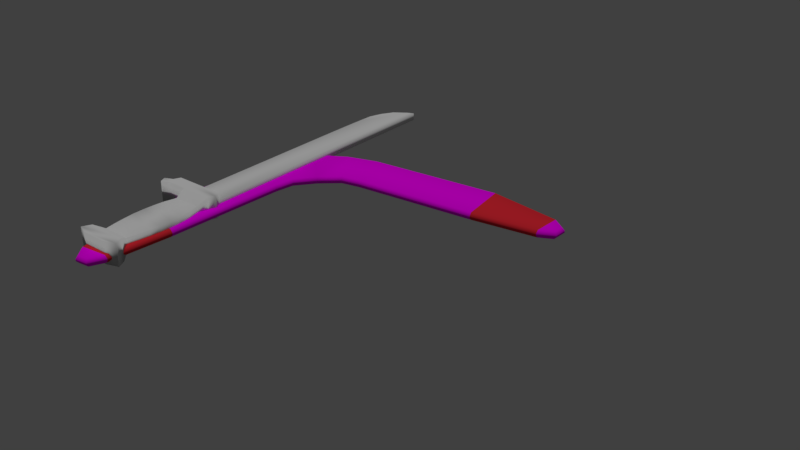 # Source: knife.blend  (saved by Blender 2.77.0; exported with 4.5.12 LTS)
import bpy
from mathutils import Matrix  # noqa: F401  (used for matrix-valued properties, if any)

bpy.ops.wm.read_factory_settings(use_empty=True)
scene = bpy.context.scene
scene.name = 'Scene'

# ---- collections
col_collection_1 = bpy.data.collections.new('Collection 1'); scene.collection.children.link(col_collection_1)

# ---- images (referenced by path relative to the original .blend; pixels are not part of the script)
import os
ASSET_DIR = os.environ.get("B2B_ASSET_DIR", "")  # directory of the original .blend (textures are referenced by path, not embedded)
HERE = os.path.dirname(os.path.abspath(__file__))  # packed textures are extracted next to this script under _unpacked/

def load_image(name, relpath, width, height, colorspace="sRGB"):
    """Load a texture the original file referenced (path relative to the .blend, or extracted next to this script)."""
    p = next((c for c in (os.path.join(HERE, relpath), os.path.join(ASSET_DIR, relpath)) if relpath and os.path.exists(c)), "")
    if p:
        img = bpy.data.images.load(p, check_existing=True)
        img.name = name
    else:  # same state as the original file: an image datablock whose file is absent (Cycles renders it pink)
        img = bpy.data.images.new(name, width, height)
        img.source = "FILE"
        img.filepath = "//" + (relpath or name)
    img.colorspace_settings.name = colorspace
    return img
img_brazilian_rosewood_tif_001 = load_image('Brazilian_Rosewood.tif.001', 'Brazilian_Rosewood.tif', 1024, 1024, 'sRGB')

# ---- materials (node trees are filled in below, after node groups)
mat_grip = bpy.data.materials.new('Grip')
mat_grip.alpha_threshold = 0.0
mat_grip.diffuse_color = (0.8, 0.02712, 0.04174, 1.0)
mat_grip.roughness = 0.5
mat_wood = bpy.data.materials.new('Wood')
mat_wood.alpha_threshold = 0.0
mat_wood.roughness = 0.5

# ---- material node trees
mat_wood.use_nodes = True; mat_wood.node_tree.nodes.clear()
_N = mat_wood.node_tree.nodes; _L = mat_wood.node_tree.links
n0 = _N.new('ShaderNodeOutputMaterial'); n0.name = 'Material Output'; n0.location = (300, 300)
n1 = _N.new('ShaderNodeBsdfDiffuse'); n1.name = 'Diffuse BSDF'; n1.location = (10, 300)
n2 = _N.new('ShaderNodeTexImage'); n2.name = 'Image Texture'; n2.location = (-180, 300)
n2.width = 140
n2.image = img_brazilian_rosewood_tif_001
_L.new(n1.outputs[0], n0.inputs[0])
_L.new(n2.outputs[0], n1.inputs[0])
n0.is_active_output = True

# ---- world
world_world = bpy.data.worlds.new('World'); scene.world = world_world
world_world.color = (0.05088, 0.05088, 0.05088)
world_world.use_sun_shadow = False
world_world.sun_shadow_jitter_overblur = 0.0
world_world.cycles.sampling_method = 'MANUAL'

# ---- lights
light_hemi_001 = bpy.data.lights.new('Hemi.001', 'SUN')
light_hemi_001.transmission_factor = 0.0
light_hemi_001.angle = 0.1993
light_hemi_001.energy = 1.0
light_hemi_001.shadow_buffer_clip_start = 0.5
light_hemi_001.shadow_soft_size = 0.1
light_hemi_001.shadow_cascade_max_distance = 1000.0

# ---- meshes
me_cube_001 = bpy.data.meshes.new('Cube.001')
me_cube_001.from_pydata([(-1.738, -0.08778, -1.0), (1.738, -0.08778, 1.0), (-1.738, -0.08778, 1.0), (1.738, -0.08778, -1.0), (-1.141, 0.4527, 1.0), (-1.141, 0.4527, -1.0), (1.141, 0.4527, 1.0), (1.141, 0.4527, -1.0), (-1.161, 0.3926, -1.0), (-1.0, 0.3426, -0.5167), (-1.211, 0.2925, -0.5167), (-1.311, 0.2425, -0.5167), (-1.352, 0.1924, -0.5167), (-1.345, 0.1424, -0.5167), (-1.263, 0.0923, -0.5167), (-1.152, 0.04224, -0.5167), (-1.0, -0.007814, -0.5167), (1.414, -0.04843, -1.0), (1.161, 0.3926, 1.0), (1.0, 0.3426, 0.5167), (1.211, 0.2925, 0.5167), (1.311, 0.2425, 0.5167), (1.352, 0.1924, 0.5167), (1.345, 0.1424, 0.5167), (1.263, 0.0923, 0.5167), (1.152, 0.04224, 0.5167), (1.0, -0.007814, 0.5167), (-1.414, -0.04843, 1.0), (1.414, -0.04843, 1.0), (-1.0, -0.007814, 0.5167), (-1.152, 0.04224, 0.5167), (-1.263, 0.0923, 0.5167), (-1.345, 0.1424, 0.5167), (-1.352, 0.1924, 0.5167), (-1.311, 0.2425, 0.5167), (-1.211, 0.2925, 0.5167), (-1.0, 0.3426, 0.5167), (-1.161, 0.3926, 1.0), (-1.414, -0.04843, -1.0), (1.0, -0.007814, -0.5167), (1.152, 0.04224, -0.5167), (1.263, 0.0923, -0.5167), (1.345, 0.1424, -0.5167), (1.352, 0.1924, -0.5167), (1.311, 0.2425, -0.5167), (1.211, 0.2925, -0.5167), (1.0, 0.3426, -0.5167), (1.161, 0.3926, -1.0), (-0.9581, -0.1056, -1.0), (0.8769, -0.1056, 1.0), (-0.9581, -0.1056, 1.0), (0.8769, -0.1056, -1.0), (-1.372, 0.4227, 1.0), (1.372, 0.4227, -1.0), (-1.372, 0.4227, -1.0), (1.372, 0.4227, 1.0), (-2.803, 0.4227, 1.0), (-2.572, 0.4527, 1.0), (-2.572, 0.4527, -1.0), (-2.803, 0.4227, -1.0), (-2.593, 0.3926, -1.0), (-2.593, 0.3926, 1.0), (-3.398, 0.4064, -1.0), (-3.187, 0.3764, -1.0), (-3.187, 0.3764, 1.0), (-3.398, 0.4064, 1.0), (1.141, 0.4527, 0.3333), (1.141, 0.4527, -0.3333), (-1.141, 0.4527, 0.3333), (-1.141, 0.4527, -0.3333), (1.141, 1.712, 0.3333), (1.141, 1.712, -0.3333), (0.6793, 1.7, 0.3333), (-1.141, 1.301, 0.3333), (-0.2202, 1.659, 0.3333), (-0.7215, 1.607, 0.3333), (-1.06, 1.546, 0.3333), (-1.104, 1.465, 0.3333), (-1.131, 1.365, 0.3333), (-1.141, 1.301, -0.3333), (0.6793, 1.7, -0.3333), (-1.131, 1.365, -0.3333), (-1.104, 1.465, -0.3333), (-1.06, 1.546, -0.3333), (-0.7215, 1.607, -0.3333), (-0.2202, 1.659, -0.3333)], [], [(38, 17, 3, 0), (2, 0, 48, 50), (55, 6, 4, 52), (54, 5, 7, 53), (37, 52, 56, 61), (17, 28, 1, 3), (27, 38, 0, 2), (29, 30, 15, 16), (30, 31, 14, 15), (31, 32, 13, 14), (32, 33, 12, 13), (33, 34, 11, 12), (34, 35, 10, 11), (35, 36, 9, 10), (36, 37, 8, 9), (28, 27, 2, 1), (39, 26, 28, 17), (16, 15, 40, 39), (15, 14, 41, 40), (14, 13, 42, 41), (13, 12, 43, 42), (12, 11, 44, 43), (11, 10, 45, 44), (10, 9, 46, 45), (9, 8, 47, 46), (16, 39, 17, 38), (26, 29, 27, 28), (26, 25, 30, 29), (25, 24, 31, 30), (24, 23, 32, 31), (23, 22, 33, 32), (22, 21, 34, 33), (21, 20, 35, 34), (20, 19, 36, 35), (19, 18, 37, 36), (55, 18, 47, 53), (18, 19, 46, 47), (19, 20, 45, 46), (20, 21, 44, 45), (21, 22, 43, 44), (22, 23, 42, 43), (23, 24, 41, 42), (24, 25, 40, 41), (25, 26, 39, 40), (29, 16, 38, 27), (0, 3, 51, 48), (1, 2, 50, 49), (3, 1, 49, 51), (6, 55, 53, 7, 67, 66), (5, 54, 59, 58), (8, 54, 53, 47), (18, 55, 52, 37), (56, 57, 58, 59), (60, 61, 64, 63), (54, 8, 60, 59), (8, 37, 61, 60), (52, 4, 57, 56), (4, 68, 69, 5, 58, 57), (64, 65, 62, 63), (56, 59, 62, 65), (61, 56, 65, 64), (59, 60, 63, 62), (67, 7, 5, 69), (6, 66, 68, 4), (67, 69, 79, 81, 82, 83, 84, 85, 80, 71), (68, 66, 70, 72, 74, 75, 76, 77, 78, 73), (70, 71, 80, 72), (66, 67, 71, 70), (72, 80, 85, 74), (74, 85, 84, 75), (75, 84, 83, 76), (76, 83, 82, 77), (77, 82, 81, 78), (78, 81, 79, 73), (69, 68, 73, 79), (48, 51, 49, 50)])
me_cube_001.polygons.foreach_set('use_smooth', [True] * 76)
me_cube_001.use_remesh_preserve_volume = False
me_cube_001.use_remesh_preserve_attributes = False
me_cube_001.use_mirror_vertex_groups = False
me_cube_001.update()
me_boomerang = bpy.data.meshes.new('Boomerang')
me_boomerang.from_pydata([(0.4653, 0.342, -0.01701), (0.4666, 0.3481, -0.01094), (0.4413, 0.2338, -0.01094), (0.4427, 0.24, -0.01701), (0.5261, 0.3085, -0.01701), (0.5288, 0.3138, -0.01094), (0.4766, 0.209, -0.01094), (0.4793, 0.2143, -0.01701), (0.7544, 0.1149, -0.01701), (0.758, 0.1194, -0.01094), (0.6845, 0.02835, -0.01094), (0.6881, 0.03281, -0.01701), (0.8491, -0.02025, -0.01701), (0.8533, -0.01659, -0.01094), (0.7997, -0.06314, -0.01094), (0.8041, -0.05932, -0.01701), (0.8587, -0.05693, -0.01094), (0.8535, -0.05339, -0.01701), (0.8346, -0.06984, -0.01701), (0.8368, -0.07595, -0.01094), (0.4666, 0.3481, -0.006074), (0.4653, 0.342, 2.142e-07), (0.4427, 0.24, 2.142e-07), (0.4413, 0.2338, -0.006074), (0.5288, 0.3138, -0.006074), (0.5261, 0.3085, 2.142e-07), (0.4793, 0.2143, 2.142e-07), (0.4766, 0.209, -0.006074), (0.758, 0.1194, -0.006074), (0.7544, 0.1149, 2.142e-07), (0.6881, 0.03281, 2.142e-07), (0.6845, 0.02835, -0.006074), (0.8533, -0.01659, -0.006074), (0.8491, -0.02025, 2.142e-07), (0.8041, -0.05932, 2.142e-07), (0.7997, -0.06314, -0.006074), (0.8535, -0.05339, 2.142e-07), (0.8587, -0.05693, -0.006074), (0.8368, -0.07595, -0.006074), (0.8346, -0.06984, 2.142e-07), (0.3897, 0.3621, -0.01701), (0.3897, 0.3685, -0.01094), (0.3897, 0.2385, -0.01094), (0.3897, 0.2448, -0.01701), (0.3142, 0.342, -0.01701), (0.3129, 0.3481, -0.01094), (0.3381, 0.2338, -0.01094), (0.3368, 0.24, -0.01701), (0.2534, 0.3085, -0.01701), (0.2507, 0.3138, -0.01094), (0.3028, 0.209, -0.01094), (0.3002, 0.2143, -0.01701), (0.02511, 0.1149, -0.01701), (0.02147, 0.1194, -0.01094), (0.09497, 0.02835, -0.01094), (0.09138, 0.03281, -0.01701), (-0.06963, -0.02025, -0.01701), (-0.07385, -0.01659, -0.01094), (-0.02021, -0.06314, -0.01094), (-0.02461, -0.05932, -0.01701), (-0.07925, -0.05693, -0.01094), (-0.07406, -0.05339, -0.01701), (-0.05511, -0.06984, -0.01701), (-0.05734, -0.07595, -0.01094), (0.3897, 0.3685, -0.006074), (0.3897, 0.3621, 2.142e-07), (0.3897, 0.2448, 2.142e-07), (0.3897, 0.2385, -0.006074), (0.3129, 0.3481, -0.006074), (0.3142, 0.342, 2.142e-07), (0.3368, 0.24, 2.142e-07), (0.3381, 0.2338, -0.006074), (0.2507, 0.3138, -0.006074), (0.2534, 0.3085, 2.142e-07), (0.3002, 0.2143, 2.142e-07), (0.3028, 0.209, -0.006074), (0.02147, 0.1194, -0.006074), (0.02511, 0.1149, 2.142e-07), (0.09138, 0.03281, 2.142e-07), (0.09497, 0.02835, -0.006074), (-0.07385, -0.01659, -0.006074), (-0.06963, -0.02025, 2.142e-07), (-0.02461, -0.05932, 2.142e-07), (-0.02021, -0.06314, -0.006074), (-0.07406, -0.05339, 2.142e-07), (-0.07925, -0.05693, -0.006074), (-0.05734, -0.07595, -0.006074), (-0.05511, -0.06984, 2.142e-07)], [], [(41, 1, 20, 64), (1, 5, 24, 20), (5, 9, 28, 24), (9, 13, 32, 28), (13, 16, 37, 32), (22, 21, 25, 26), (26, 25, 29, 30), (30, 29, 33, 34), (34, 33, 36, 39), (6, 2, 23, 27), (66, 65, 21, 22), (2, 42, 67, 23), (16, 19, 38, 37), (15, 18, 17, 12), (11, 15, 12, 8), (19, 14, 35, 38), (7, 11, 8, 4), (14, 10, 31, 35), (3, 7, 4, 0), (10, 6, 27, 31), (3, 43, 42, 2), (40, 0, 1, 41), (7, 3, 2, 6), (0, 4, 5, 1), (11, 7, 6, 10), (4, 8, 9, 5), (15, 11, 10, 14), (8, 12, 13, 9), (17, 18, 19, 16), (18, 15, 14, 19), (12, 17, 16, 13), (23, 67, 66, 22), (64, 20, 21, 65), (27, 23, 22, 26), (20, 24, 25, 21), (31, 27, 26, 30), (24, 28, 29, 25), (35, 31, 30, 34), (28, 32, 33, 29), (37, 38, 39, 36), (38, 35, 34, 39), (32, 37, 36, 33), (43, 3, 0, 40), (41, 64, 68, 45), (45, 68, 72, 49), (49, 72, 76, 53), (53, 76, 80, 57), (57, 80, 85, 60), (70, 74, 73, 69), (74, 78, 77, 73), (78, 82, 81, 77), (82, 87, 84, 81), (50, 75, 71, 46), (66, 70, 69, 65), (42, 67, 66, 65, 64, 41, 40, 43), (46, 71, 67, 42), (60, 85, 86, 63), (59, 56, 61, 62), (55, 52, 56, 59), (63, 86, 83, 58), (51, 48, 52, 55), (58, 83, 79, 54), (47, 44, 48, 51), (54, 79, 75, 50), (47, 46, 42, 43), (40, 41, 45, 44), (51, 50, 46, 47), (44, 45, 49, 48), (55, 54, 50, 51), (48, 49, 53, 52), (59, 58, 54, 55), (52, 53, 57, 56), (61, 60, 63, 62), (62, 63, 58, 59), (56, 57, 60, 61), (71, 70, 66, 67), (64, 65, 69, 68), (75, 74, 70, 71), (68, 69, 73, 72), (79, 78, 74, 75), (72, 73, 77, 76), (83, 82, 78, 79), (76, 77, 81, 80), (85, 84, 87, 86), (86, 87, 82, 83), (80, 81, 84, 85), (43, 40, 44, 47)])
me_boomerang.polygons.foreach_set('use_smooth', [True] * 87)
me_boomerang.polygons.foreach_set('material_index', [1, 1, 1, 0, 1, 1, 1, 0, 1, 1, 1, 1, 1, 1, 0, 1, 1, 0, 1, 1, 1, 1, 1, 1, 1, 1, 0, 0, 1, 1, 1, 1, 1, 1, 1, 1, 1, 0, 0, 1, 1, 1, 1, 1, 1, 1, 0, 1, 1, 1, 0, 1, 1, 1, 1, 1, 1, 1, 0, 1, 1, 0, 1, 1, 1, 1, 1, 1, 1, 1, 0, 0, 1, 1, 1, 1, 1, 1, 1, 1, 1, 0, 0, 1, 1, 1, 1])
_uv = me_boomerang.uv_layers.new(name='UVMap')
_uv.uv.foreach_set('vector', [0.4998, 0.503, 0.5383, 0.503, 0.5383, 0.5055, 0.4998, 0.5055, 0.5383, 0.503, 0.5693, 0.503, 0.5693, 0.5055, 0.5383, 0.5055, 0.5693, 0.503, 0.6839, 0.503, 0.6839, 0.5055, 0.5693, 0.5055, 0.6013, 0.503, 0.5333, 0.503, 0.5333, 0.5055, 0.6013, 0.5055, 0.5333, 0.503, 0.5131, 0.503, 0.5131, 0.5055, 0.5333, 0.5055, 0.5263, 0.6616, 0.5376, 0.7126, 0.568, 0.6959, 0.5446, 0.6488, 0.5446, 0.6488, 0.568, 0.6959, 0.6821, 0.5991, 0.649, 0.558, 0.649, 0.558, 0.6821, 0.5991, 0.7295, 0.5315, 0.707, 0.512, 0.707, 0.512, 0.7295, 0.5315, 0.7317, 0.5149, 0.7222, 0.5067, 0.5433, 0.503, 0.5256, 0.503, 0.5256, 0.5055, 0.5433, 0.5055, 0.4998, 0.664, 0.4998, 0.7227, 0.5376, 0.7126, 0.5263, 0.6616, 0.5256, 0.503, 0.4998, 0.503, 0.4998, 0.5055, 0.5256, 0.5055, 0.7343, 0.503, 0.7234, 0.503, 0.7234, 0.5055, 0.7343, 0.5055, 0.707, 0.512, 0.7222, 0.5067, 0.7317, 0.5149, 0.7295, 0.5315, 0.649, 0.558, 0.707, 0.512, 0.7295, 0.5315, 0.6821, 0.5991, 0.7234, 0.503, 0.7048, 0.503, 0.7048, 0.5055, 0.7234, 0.5055, 0.5446, 0.6488, 0.649, 0.558, 0.6821, 0.5991, 0.568, 0.6959, 0.7048, 0.503, 0.6472, 0.503, 0.6472, 0.5055, 0.7048, 0.5055, 0.5263, 0.6616, 0.5446, 0.6488, 0.568, 0.6959, 0.5376, 0.7126, 0.6472, 0.503, 0.5433, 0.503, 0.5433, 0.5055, 0.6472, 0.5055, 0.5263, 0.6616, 0.4998, 0.664, 0.4998, 0.6609, 0.5256, 0.6585, 0.4998, 0.7227, 0.5376, 0.7126, 0.5383, 0.7157, 0.4998, 0.7259, 0.5446, 0.6488, 0.5263, 0.6616, 0.5256, 0.6585, 0.5433, 0.6461, 0.5376, 0.7126, 0.568, 0.6959, 0.5693, 0.6985, 0.5383, 0.7157, 0.649, 0.558, 0.5446, 0.6488, 0.5433, 0.6461, 0.6472, 0.5558, 0.568, 0.6959, 0.6821, 0.5991, 0.6839, 0.6013, 0.5693, 0.6985, 0.707, 0.512, 0.649, 0.558, 0.6472, 0.5558, 0.7048, 0.51, 0.6821, 0.5991, 0.7295, 0.5315, 0.7316, 0.5333, 0.6839, 0.6013, 0.7317, 0.5149, 0.7222, 0.5067, 0.7234, 0.5036, 0.7343, 0.5131, 0.7222, 0.5, 0.707, 0.5, 0.7048, 0.503, 0.7234, 0.503, 0.5315, 0.5, 0.5149, 0.5, 0.5131, 0.503, 0.5333, 0.503, 0.5256, 0.6585, 0.4998, 0.6609, 0.4998, 0.664, 0.5263, 0.6616, 0.4998, 0.7259, 0.5383, 0.7157, 0.5376, 0.7126, 0.4998, 0.7227, 0.5433, 0.6461, 0.5256, 0.6585, 0.5263, 0.6616, 0.5446, 0.6488, 0.5383, 0.7157, 0.5693, 0.6985, 0.568, 0.6959, 0.5376, 0.7126, 0.6472, 0.5558, 0.5433, 0.6461, 0.5446, 0.6488, 0.649, 0.558, 0.5693, 0.6985, 0.6839, 0.6013, 0.6821, 0.5991, 0.568, 0.6959, 0.7048, 0.51, 0.6472, 0.5558, 0.649, 0.558, 0.707, 0.512, 0.6839, 0.6013, 0.7316, 0.5333, 0.7295, 0.5315, 0.6821, 0.5991, 0.7343, 0.5131, 0.7234, 0.5036, 0.7222, 0.5067, 0.7317, 0.5149, 0.7234, 0.5055, 0.7048, 0.5055, 0.707, 0.5085, 0.7222, 0.5085, 0.5333, 0.5055, 0.5131, 0.5055, 0.5149, 0.5085, 0.5315, 0.5085, 0.4998, 0.664, 0.5263, 0.6616, 0.5376, 0.7126, 0.4998, 0.7227, 0.4998, 0.503, 0.4998, 0.5055, 0.4614, 0.5055, 0.4614, 0.503, 0.4614, 0.503, 0.4614, 0.5055, 0.4303, 0.5055, 0.4303, 0.503, 0.4303, 0.503, 0.4303, 0.5055, 0.3157, 0.5055, 0.3157, 0.503, 0.6013, 0.503, 0.6013, 0.5055, 0.5333, 0.5055, 0.5333, 0.503, 0.5333, 0.503, 0.5333, 0.5055, 0.5131, 0.5055, 0.5131, 0.503, 0.4733, 0.6616, 0.4551, 0.6488, 0.4316, 0.6959, 0.462, 0.7126, 0.4551, 0.6488, 0.3506, 0.558, 0.3175, 0.5991, 0.4316, 0.6959, 0.3506, 0.558, 0.2926, 0.512, 0.2701, 0.5315, 0.3175, 0.5991, 0.2926, 0.512, 0.2774, 0.5067, 0.2679, 0.5149, 0.2701, 0.5315, 0.4564, 0.503, 0.4564, 0.5055, 0.474, 0.5055, 0.474, 0.503, 0.4998, 0.664, 0.4733, 0.6616, 0.462, 0.7126, 0.4998, 0.7227, 0.6609, 0.503, 0.6609, 0.5055, 0.664, 0.5085, 0.7227, 0.5085, 0.7259, 0.5055, 0.7259, 0.503, 0.7227, 0.5, 0.664, 0.5, 0.474, 0.503, 0.474, 0.5055, 0.4998, 0.5055, 0.4998, 0.503, 0.2653, 0.503, 0.2653, 0.5055, 0.2763, 0.5055, 0.2763, 0.503, 0.2926, 0.512, 0.2701, 0.5315, 0.2679, 0.5149, 0.2774, 0.5067, 0.3506, 0.558, 0.3175, 0.5991, 0.2701, 0.5315, 0.2926, 0.512, 0.2763, 0.503, 0.2763, 0.5055, 0.2948, 0.5055, 0.2948, 0.503, 0.4551, 0.6488, 0.4316, 0.6959, 0.3175, 0.5991, 0.3506, 0.558, 0.2948, 0.503, 0.2948, 0.5055, 0.3524, 0.5055, 0.3524, 0.503, 0.4733, 0.6616, 0.462, 0.7126, 0.4316, 0.6959, 0.4551, 0.6488, 0.3524, 0.503, 0.3524, 0.5055, 0.4564, 0.5055, 0.4564, 0.503, 0.4733, 0.6616, 0.474, 0.6585, 0.4998, 0.6609, 0.4998, 0.664, 0.4998, 0.7227, 0.4998, 0.7259, 0.4614, 0.7157, 0.462, 0.7126, 0.4551, 0.6488, 0.4564, 0.6461, 0.474, 0.6585, 0.4733, 0.6616, 0.462, 0.7126, 0.4614, 0.7157, 0.4303, 0.6985, 0.4316, 0.6959, 0.3506, 0.558, 0.3524, 0.5558, 0.4564, 0.6461, 0.4551, 0.6488, 0.4316, 0.6959, 0.4303, 0.6985, 0.3157, 0.6013, 0.3175, 0.5991, 0.2926, 0.512, 0.2948, 0.51, 0.3524, 0.5558, 0.3506, 0.558, 0.3175, 0.5991, 0.3157, 0.6013, 0.268, 0.5333, 0.2701, 0.5315, 0.2679, 0.5149, 0.2653, 0.5131, 0.2763, 0.5036, 0.2774, 0.5067, 0.2774, 0.5, 0.2763, 0.503, 0.2948, 0.503, 0.2926, 0.5, 0.5315, 0.5, 0.5333, 0.503, 0.5131, 0.503, 0.5149, 0.5, 0.474, 0.6585, 0.4733, 0.6616, 0.4998, 0.664, 0.4998, 0.6609, 0.4998, 0.7259, 0.4998, 0.7227, 0.462, 0.7126, 0.4614, 0.7157, 0.4564, 0.6461, 0.4551, 0.6488, 0.4733, 0.6616, 0.474, 0.6585, 0.4614, 0.7157, 0.462, 0.7126, 0.4316, 0.6959, 0.4303, 0.6985, 0.3524, 0.5558, 0.3506, 0.558, 0.4551, 0.6488, 0.4564, 0.6461, 0.4303, 0.6985, 0.4316, 0.6959, 0.3175, 0.5991, 0.3157, 0.6013, 0.2948, 0.51, 0.2926, 0.512, 0.3506, 0.558, 0.3524, 0.5558, 0.3157, 0.6013, 0.3175, 0.5991, 0.2701, 0.5315, 0.268, 0.5333, 0.2653, 0.5131, 0.2679, 0.5149, 0.2774, 0.5067, 0.2763, 0.5036, 0.2763, 0.5055, 0.2774, 0.5085, 0.2926, 0.5085, 0.2948, 0.5055, 0.5333, 0.5055, 0.5315, 0.5085, 0.5149, 0.5085, 0.5131, 0.5055, 0.4998, 0.664, 0.4998, 0.7227, 0.462, 0.7126, 0.4733, 0.6616])
me_boomerang.materials.append(mat_grip)
me_boomerang.materials.append(mat_wood)
me_boomerang.use_remesh_preserve_volume = False
me_boomerang.use_remesh_preserve_attributes = False
me_boomerang.use_mirror_vertex_groups = False
me_boomerang.update()

# ---- objects
ob_cube = bpy.data.objects.new('Cube', me_cube_001)
ob_hemi = bpy.data.objects.new('Hemi', light_hemi_001)
ob_boomerang = bpy.data.objects.new('Boomerang', me_boomerang)

# ---- transforms, parenting, visibility, modifiers, constraints
ob_cube.location = (-0.008251, 0.0, 0.0)
ob_cube.scale = (0.03125, 0.5, 0.025)
ob_cube.lineart.crease_threshold = 0.0
ob_hemi.location = (-0.3901, 0.08323, 0.01701)
ob_hemi.lineart.crease_threshold = 0.0
ob_boomerang.location = (0.0, 0.0, 0.0)
ob_boomerang.rotation_euler = (0.0, -0.0, 0.8185)
ob_boomerang.hide_viewport = True
ob_boomerang.lineart.crease_threshold = 0.0
_vg = ob_boomerang.vertex_groups.new(name='Grips')

# ---- collection membership
col_collection_1.objects.link(ob_cube)
col_collection_1.objects.link(ob_hemi)
col_collection_1.objects.link(ob_boomerang)

# ---- scene / render settings (as saved in the file)
scene.frame_start = 1; scene.frame_end = 250; scene.frame_set(1)
scene.render.engine = 'CYCLES'
scene.render.dither_intensity = 0.0
scene.cycles.use_denoising = False
scene.cycles.samples = 128
scene.cycles.sampling_pattern = 'TABULATED_SOBOL'
scene.cycles.light_sampling_threshold = 0.0
scene.cycles.use_adaptive_sampling = False
scene.cycles.use_light_tree = False
scene.cycles.blur_glossy = 0.0
scene.cycles.sample_clamp_indirect = 0.0
scene.view_settings.view_transform = 'Standard'
bpy.context.view_layer.update()

# ---- added for rendering (the .blend has no active camera): camera
cam_auto = bpy.data.cameras.new('AutoCamera')
cam_auto.lens = 50.0
cam_auto.sensor_width = 36.0
cam_auto.clip_end = 1000.0
ob_auto_camera = bpy.data.objects.new('AutoCamera', cam_auto)
scene.collection.objects.link(ob_auto_camera)
ob_auto_camera.location = (1.61964, -1.10699, 0.997996)
ob_auto_camera.rotation_euler = (1.09748, -7.21219e-08, 0.694738)
scene.camera = ob_auto_camera
bpy.context.view_layer.update()
